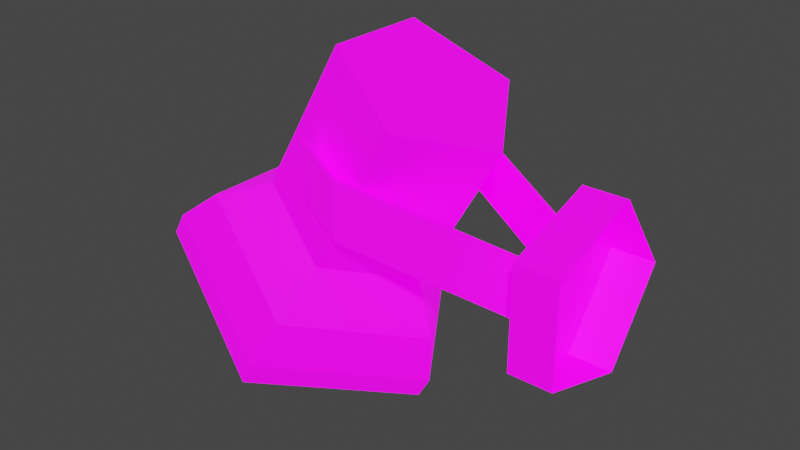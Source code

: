 # Source: LightIndustrial01.blend  (saved by Blender 4.2.66; exported with 4.5.12 LTS)
import bpy
from mathutils import Matrix  # noqa: F401  (used for matrix-valued properties, if any)

bpy.ops.wm.read_factory_settings(use_empty=True)
scene = bpy.context.scene
scene.name = 'Scene'

# ---- collections
col_collection = bpy.data.collections.new('Collection'); scene.collection.children.link(col_collection)

# ---- images (referenced by path relative to the original .blend; pixels are not part of the script)
import os
ASSET_DIR = os.environ.get("B2B_ASSET_DIR", "")  # directory of the original .blend (textures are referenced by path, not embedded)
HERE = os.path.dirname(os.path.abspath(__file__))  # packed textures are extracted next to this script under _unpacked/

def load_image(name, relpath, width, height, colorspace="sRGB"):
    """Load a texture the original file referenced (path relative to the .blend, or extracted next to this script)."""
    p = next((c for c in (os.path.join(HERE, relpath), os.path.join(ASSET_DIR, relpath)) if relpath and os.path.exists(c)), "")
    if p:
        img = bpy.data.images.load(p, check_existing=True)
        img.name = name
    else:  # same state as the original file: an image datablock whose file is absent (Cycles renders it pink)
        img = bpy.data.images.new(name, width, height)
        img.source = "FILE"
        img.filepath = "//" + (relpath or name)
    img.colorspace_settings.name = colorspace
    return img
img_lightindustrial01_a_png = load_image('LightIndustrial01_a.png', 'LightIndustrial01_a.png', 1024, 1024, 'sRGB')
img_lightindustrial01_e_png_001 = load_image('LightIndustrial01_e.png.001', 'LightIndustrial01_e.png', 1024, 1024, 'sRGB')

# ---- materials (node trees are filled in below, after node groups)
mat_lamp = bpy.data.materials.new('Lamp')
mat_lamp.use_transparent_shadow = False

# ---- material node trees
mat_lamp.use_nodes = True; mat_lamp.node_tree.nodes.clear()
_N = mat_lamp.node_tree.nodes; _L = mat_lamp.node_tree.links
n0 = _N.new('ShaderNodeBsdfPrincipled'); n0.name = 'Principled BSDF'; n0.location = (10, 300)
n0.distribution = 'GGX'
n0.subsurface_method = 'RANDOM_WALK_SKIN'
n0.inputs[3].default_value = 1.45
n0.inputs[28].default_value = 1.0
n1 = _N.new('ShaderNodeOutputMaterial'); n1.name = 'Material Output'; n1.location = (300, 300)
n2 = _N.new('ShaderNodeTexImage'); n2.name = 'Image Texture'; n2.location = (-280, 280)
n2.image = img_lightindustrial01_a_png
n2.interpolation = 'Closest'
n3 = _N.new('ShaderNodeTexImage'); n3.name = 'Image Texture.001'; n3.location = (-280, -100)
n3.image = img_lightindustrial01_e_png_001
n3.interpolation = 'Closest'
_L.new(n0.outputs[0], n1.inputs[0])
_L.new(n2.outputs[0], n0.inputs[0])
_L.new(n3.outputs[0], n0.inputs[27])
n1.is_active_output = True

# ---- world
world_world = bpy.data.worlds.new('World'); scene.world = world_world
world_world.use_nodes = True; world_world.node_tree.nodes.clear()
_N = world_world.node_tree.nodes; _L = world_world.node_tree.links
n0 = _N.new('ShaderNodeOutputWorld'); n0.name = 'World Output'; n0.location = (300, 300)
n1 = _N.new('ShaderNodeBackground'); n1.name = 'Background'; n1.location = (10, 300)
n1.inputs[0].default_value = (0.05088, 0.05088, 0.05088, 1.0)
_L.new(n1.outputs[0], n0.inputs[0])
n0.is_active_output = True
world_world.color = (0.05088, 0.05088, 0.05088)
world_world.use_sun_shadow = False
world_world.sun_shadow_jitter_overblur = 0.0

# ---- meshes
me_cylinder = bpy.data.meshes.new('Cylinder')
me_cylinder.from_pydata([(-0.3876, 0.208, -0.1506), (-0.2262, 0.1189, 0.1891), (-0.2565, 8.215e-09, -0.2258), (-0.1512, 1.411e-08, 0.1461), (-0.3876, -0.208, -0.1506), (-0.2262, -0.1189, 0.1891), (-0.5998, -0.1286, -0.02888), (-0.3474, -0.07347, 0.2586), (-0.5998, 0.1286, -0.02888), (-0.3474, 0.07347, 0.2586), (-0.3506, 0.1189, -0.02775), (-0.2756, 7.745e-09, -0.07073), (-0.3506, -0.1189, -0.02775), (-0.4718, -0.07347, 0.0418), (-0.4718, 0.07347, 0.0418), (-0.2525, 1.107e-08, -0.156), (-0.3649, -0.1783, -0.09157), (-0.5468, -0.1102, 0.01275), (-0.5468, 0.1102, 0.01275), (-0.3649, 0.1783, -0.09157), (-0.4187, 0.164, -0.176), (-0.3154, 1.106e-08, -0.2353), (-0.4187, -0.164, -0.176), (-0.5859, -0.1013, -0.08007), (-0.5859, 0.1013, -0.08007), (-0.4063, 0.208, -0.1831), (-0.2752, 7.261e-09, -0.2583), (-0.4063, -0.208, -0.1831), (-0.6184, -0.1286, -0.06141), (-0.6184, 0.1286, -0.06141), (-0.4906, 0.07153, -0.1636), (-0.4224, 0.03656, -0.2027), (-0.4302, -0.04893, -0.1982), (-0.5032, -0.0668, -0.1564), (-0.5405, 0.007644, -0.135)], [], [(10, 1, 3, 11), (11, 3, 5, 12), (12, 5, 7, 13), (3, 1, 9, 7, 5), (13, 7, 9, 14), (14, 9, 1, 10), (6, 8, 29, 28), (18, 14, 10, 19), (17, 13, 14, 18), (16, 12, 13, 17), (15, 11, 12, 16), (19, 10, 11, 15), (0, 19, 15, 2), (2, 15, 16, 4), (4, 16, 17, 6), (6, 17, 18, 8), (8, 18, 19, 0), (24, 20, 30, 34), (2, 4, 27, 26), (8, 0, 25, 29), (0, 2, 26, 25), (4, 6, 28, 27), (21, 20, 25, 26), (22, 21, 26, 27), (23, 22, 27, 28), (24, 23, 28, 29), (20, 24, 29, 25), (30, 31, 32, 33, 34), (22, 23, 33, 32), (20, 21, 31, 30), (23, 24, 34, 33), (21, 22, 32, 31)])
_uv = me_cylinder.uv_layers.new(name='UVMap')
_uv.uv.foreach_set('vector', [0.75, 0.8125, 0.75, 1.0, 0.6, 1.0, 0.6, 0.8125, 0.6, 0.8125, 0.6, 1.0, 0.45, 1.0, 0.45, 0.8125, 0.45, 0.8125, 0.45, 1.0, 0.3, 1.0, 0.3, 0.8125, 0.3587, 0.4931, 0.1875, 0.6175, 0.01631, 0.4931, 0.0817, 0.2919, 0.2933, 0.2919, 0.3, 0.8125, 0.3, 1.0, 0.15, 1.0, 0.15, 0.8125, 0.15, 0.8125, 0.15, 1.0, 0.0, 1.0, 0.0, 0.8125, 0.3, 0.625, 0.15, 0.625, 0.15, 0.625, 0.3, 0.625, 0.15, 0.7188, 0.15, 0.8125, 0.0, 0.8125, 0.0, 0.7188, 0.3, 0.7188, 0.3, 0.8125, 0.15, 0.8125, 0.15, 0.7188, 0.45, 0.7188, 0.45, 0.8125, 0.3, 0.8125, 0.3, 0.7188, 0.6, 0.7188, 0.6, 0.8125, 0.45, 0.8125, 0.45, 0.7188, 0.75, 0.7188, 0.75, 0.8125, 0.6, 0.8125, 0.6, 0.7188, 0.75, 0.625, 0.75, 0.7188, 0.6, 0.7188, 0.6, 0.625, 0.6, 0.625, 0.6, 0.7188, 0.45, 0.7188, 0.45, 0.625, 0.45, 0.625, 0.45, 0.7188, 0.3, 0.7188, 0.3, 0.625, 0.3, 0.625, 0.3, 0.7188, 0.15, 0.7188, 0.15, 0.625, 0.15, 0.625, 0.15, 0.7188, 0.0, 0.7188, 0.0, 0.625, 0.5532, 0.4503, 0.5532, 0.4503, 0.5625, 0.5794, 0.4276, 0.4813, 0.6, 0.625, 0.45, 0.625, 0.45, 0.625, 0.6, 0.625, 0.15, 0.625, 0.0, 0.625, 0.0, 0.625, 0.15, 0.625, 0.75, 0.625, 0.6, 0.625, 0.6, 0.625, 0.75, 0.625, 0.45, 0.625, 0.3, 0.625, 0.3, 0.625, 0.45, 0.625, 0.6974, 0.4813, 0.5625, 0.5794, 0.5625, 0.6175, 0.7337, 0.4931, 0.6459, 0.3227, 0.6974, 0.4813, 0.7337, 0.4931, 0.6683, 0.2919, 0.4791, 0.3227, 0.6459, 0.3227, 0.6683, 0.2919, 0.4567, 0.2919, 0.4276, 0.4813, 0.4791, 0.3227, 0.4567, 0.2919, 0.3913, 0.4931, 0.5625, 0.5794, 0.4276, 0.4813, 0.3913, 0.4931, 0.5625, 0.6175, 0.5625, 0.5794, 0.6974, 0.4813, 0.6459, 0.3227, 0.4791, 0.3227, 0.4276, 0.4813, 0.5532, 0.4503, 0.5532, 0.4503, 0.4791, 0.3227, 0.6459, 0.3227, 0.5532, 0.4503, 0.5532, 0.4503, 0.6974, 0.4813, 0.5625, 0.5794, 0.5532, 0.4503, 0.5532, 0.4503, 0.4276, 0.4813, 0.4791, 0.3227, 0.5532, 0.4503, 0.5532, 0.4503, 0.6459, 0.3227, 0.6974, 0.4813])
me_cylinder.materials.append(mat_lamp)
me_cylinder.update()
me_cylinder_001 = bpy.data.meshes.new('Cylinder.001')
me_cylinder_001.from_pydata([(0.0, 0.125, 7.451e-09), (0.0, 0.03863, -0.1189), (0.0, -0.1011, -0.07347), (0.0, -0.1011, 0.07347), (0.0, 0.03863, 0.1189), (-0.0625, 0.125, 9.313e-09), (-0.0625, 0.03863, -0.1189), (-0.0625, -0.1011, -0.07347), (-0.0625, -0.1011, 0.07347), (-0.0625, 0.03863, 0.1189), (-0.375, -0.1057, 0.05827), (-0.0625, -0.0375, -0.04173), (-0.375, -0.1057, 0.1417), (-0.0625, -0.0375, 0.04173), (-0.3015, -0.131, 0.0335), (-0.3015, -0.131, 0.117), (-0.3742, -0.1119, 0.05827), (-0.06169, -0.0437, -0.04173), (-0.3742, -0.1119, 0.1417), (-0.06169, -0.0437, 0.04173), (-0.3007, -0.1372, 0.0335), (-0.3007, -0.1372, 0.117), (-0.375, 0.1057, 0.05827), (-0.0625, 0.0375, -0.04173), (-0.375, 0.1057, 0.1417), (-0.0625, 0.0375, 0.04173), (-0.3015, 0.131, 0.0335), (-0.3015, 0.131, 0.117), (-0.3742, 0.1119, 0.05827), (-0.06169, 0.0437, -0.04173), (-0.3742, 0.1119, 0.1417), (-0.06169, 0.0437, 0.04173), (-0.3007, 0.1372, 0.0335), (-0.3007, 0.1372, 0.117)], [], [(5, 0, 1, 6), (6, 1, 2, 7), (7, 2, 3, 8), (8, 3, 4, 9), (9, 4, 0, 5), (6, 7, 5), (9, 5, 7, 8), (14, 15, 13, 11), (10, 12, 15, 14), (20, 17, 19, 21), (16, 20, 21, 18), (13, 15, 21, 19), (15, 12, 18, 21), (14, 11, 17, 20), (10, 14, 20, 16), (12, 10, 16, 18), (26, 23, 25, 27), (22, 26, 27, 24), (32, 33, 31, 29), (28, 30, 33, 32), (25, 31, 33, 27), (27, 33, 30, 24), (26, 32, 29, 23), (22, 28, 32, 26), (24, 30, 28, 22)])
_uv = me_cylinder_001.uv_layers.new(name='UVMap')
_uv.uv.foreach_set('vector', [0.875, 2.98e-08, 1.0, 2.98e-08, 1.0, 0.2, 0.875, 0.2, 0.875, 0.2, 1.0, 0.2, 1.0, 0.4, 0.875, 0.4, 0.875, 0.4, 1.0, 0.4, 1.0, 0.6, 0.875, 0.6, 0.875, 0.6, 1.0, 0.6, 1.0, 0.8, 0.875, 0.8, 0.875, 0.8, 1.0, 0.8, 1.0, 1.0, 0.875, 1.0, 0.1875, 0.6175, 0.3587, 0.4931, 0.01631, 0.4931, 0.0817, 0.2919, 0.01631, 0.4931, 0.3587, 0.4931, 0.2933, 0.2919, 0.2, 0.0, 0.2, 0.25, 0.75, 0.25, 0.75, 0.0, 0.0, 0.0, 0.0, 0.25, 0.2, 0.25, 0.2, 0.0, 0.2, 0.0, 0.75, 0.0, 0.75, 0.25, 0.2, 0.25, 0.0, 0.0, 0.2, 0.0, 0.2, 0.25, 0.0, 0.25, 0.75, 0.25, 0.2, 0.25, 0.2, 0.25, 0.75, 0.25, 0.2, 0.25, 0.0, 0.25, 0.0, 0.25, 0.2, 0.25, 0.2, 0.0, 0.75, 0.0, 0.75, 0.0, 0.2, 0.0, 0.0, 0.0, 0.2, 0.0, 0.2, 0.0, 0.0, 0.0, 0.0, 0.25, 0.0, 0.0, 0.0, 0.0, 0.0, 0.25, 0.2, 0.0, 0.75, 0.0, 0.75, 0.25, 0.2, 0.25, 0.0, 0.0, 0.2, 0.0, 0.2, 0.25, 0.0, 0.25, 0.2, 0.0, 0.2, 0.25, 0.75, 0.25, 0.75, 0.0, 0.0, 0.0, 0.0, 0.25, 0.2, 0.25, 0.2, 0.0, 0.75, 0.25, 0.75, 0.25, 0.2, 0.25, 0.2, 0.25, 0.2, 0.25, 0.2, 0.25, 0.0, 0.25, 0.0, 0.25, 0.2, 0.0, 0.2, 0.0, 0.75, 0.0, 0.75, 0.0, 0.0, 0.0, 0.0, 0.0, 0.2, 0.0, 0.2, 0.0, 0.0, 0.25, 0.0, 0.25, 0.0, 0.0, 0.0, 0.0])
me_cylinder_001.materials.append(mat_lamp)
me_cylinder_001.update()

# ---- objects
ob_lightindustrial01lamp = bpy.data.objects.new('LightIndustrial01Lamp', me_cylinder)
ob_lightindustrial01stand = bpy.data.objects.new('LightIndustrial01Stand', me_cylinder_001)

# ---- transforms, parenting, visibility, modifiers, constraints
ob_lightindustrial01lamp.parent = ob_lightindustrial01stand
ob_lightindustrial01lamp.location = (0.0, 0.0, 0.0)
ob_lightindustrial01stand.location = (0.0, 0.0, 0.0)

# ---- collection membership
col_collection.objects.link(ob_lightindustrial01lamp)
col_collection.objects.link(ob_lightindustrial01stand)

# ---- scene / render settings (as saved in the file)
scene.frame_start = 1; scene.frame_end = 250; scene.frame_set(1)
scene.render.engine = 'BLENDER_EEVEE_NEXT'
scene.cycles.sampling_pattern = 'TABULATED_SOBOL'
scene.cycles.use_light_tree = False
scene.view_settings.view_transform = 'Filmic'
bpy.context.view_layer.update()

# ---- added for rendering (the .blend has no active camera and no usable light): camera, sun
cam_auto = bpy.data.cameras.new('AutoCamera')
cam_auto.lens = 50.0
cam_auto.sensor_width = 36.0
cam_auto.clip_end = 1000.0
ob_auto_camera = bpy.data.objects.new('AutoCamera', cam_auto)
scene.collection.objects.link(ob_auto_camera)
ob_auto_camera.location = (0.530068, -1.00715, 0.67159)
ob_auto_camera.rotation_euler = (1.09748, -7.21219e-08, 0.694738)
scene.camera = ob_auto_camera
light_auto_sun = bpy.data.lights.new('AutoSun', 'SUN')
light_auto_sun.energy = 3.0
light_auto_sun.angle = 0.0523599
ob_auto_sun = bpy.data.objects.new('AutoSun', light_auto_sun)
scene.collection.objects.link(ob_auto_sun)
ob_auto_sun.rotation_euler = (0.872665, 0.174533, 0.523599)
bpy.context.view_layer.update()
